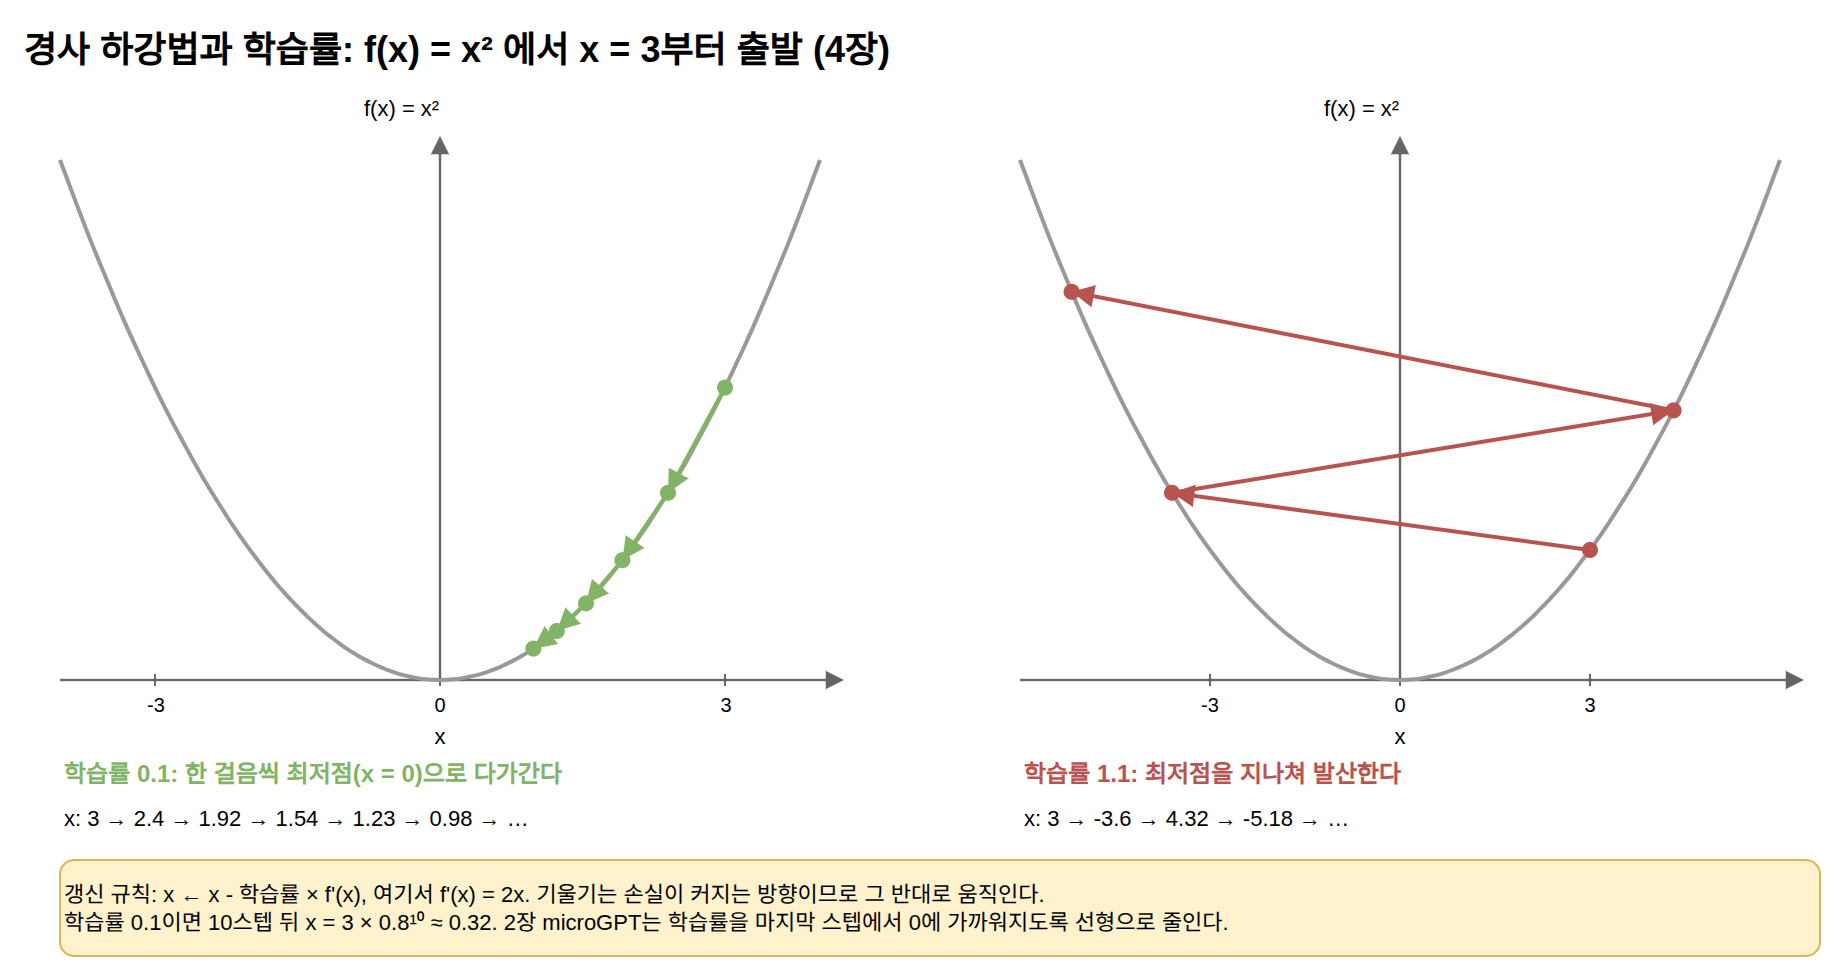

The diagram above was exported from draw.io. Its source (the exported page's mxGraphModel, read from the mxfile embedded in the PNG):
<mxGraphModel dx="1200" dy="800" grid="1" gridSize="10" guides="1" tooltips="1" connect="1" arrows="1" fold="1" page="1" pageScale="1" pageWidth="1000" pageHeight="470" math="0" shadow="0">
  <root>
    <mxCell id="0" />
    <mxCell id="1" parent="0" />
    <mxCell id="c1" value="경사 하강법과 학습률: f(x) = x² 에서 x = 3부터 출발 (4장)" style="text;html=1;fontSize=18;fontStyle=1;align=left;verticalAlign=middle;" vertex="1" parent="1">
      <mxGeometry x="40.0" y="20.0" width="900.0" height="30.0" as="geometry" />
    </mxCell>
    <mxCell id="c2" value="" style="edgeStyle=none;html=1;strokeColor=#666666;strokeWidth=1.2;endArrow=block;endFill=1;" edge="1" parent="1">
      <mxGeometry relative="1" as="geometry">
        <mxPoint x="60.0" y="350.0" as="sourcePoint" />
        <mxPoint x="452.0" y="350.0" as="targetPoint" />
        <Array as="points" />
      </mxGeometry>
    </mxCell>
    <mxCell id="c3" value="" style="edgeStyle=none;html=1;strokeColor=#666666;strokeWidth=1.2;endArrow=block;endFill=1;" edge="1" parent="1">
      <mxGeometry relative="1" as="geometry">
        <mxPoint x="250.0" y="350.0" as="sourcePoint" />
        <mxPoint x="250.0" y="78.0" as="targetPoint" />
        <Array as="points" />
      </mxGeometry>
    </mxCell>
    <mxCell id="c4" value="x" style="text;html=1;fontSize=11;align=center;verticalAlign=middle;whiteSpace=wrap;" vertex="1" parent="1">
      <mxGeometry x="100.0" y="368.0" width="300.0" height="20.0" as="geometry" />
    </mxCell>
    <mxCell id="c5" value="f(x) = x²" style="text;html=1;fontSize=11;align=left;verticalAlign=middle;whiteSpace=wrap;" vertex="1" parent="1">
      <mxGeometry x="210.0" y="54.0" width="240.0" height="20.0" as="geometry" />
    </mxCell>
    <mxCell id="c6" value="" style="edgeStyle=none;html=1;strokeColor=#666666;strokeWidth=1;endArrow=none;" edge="1" parent="1">
      <mxGeometry relative="1" as="geometry">
        <mxPoint x="107.5" y="347.0" as="sourcePoint" />
        <mxPoint x="107.5" y="353.0" as="targetPoint" />
        <Array as="points" />
      </mxGeometry>
    </mxCell>
    <mxCell id="c7" value="-3" style="text;html=1;fontSize=10;align=center;verticalAlign=middle;whiteSpace=wrap;" vertex="1" parent="1">
      <mxGeometry x="77.5" y="354.0" width="60.0" height="16.0" as="geometry" />
    </mxCell>
    <mxCell id="c8" value="" style="edgeStyle=none;html=1;strokeColor=#666666;strokeWidth=1;endArrow=none;" edge="1" parent="1">
      <mxGeometry relative="1" as="geometry">
        <mxPoint x="250.0" y="347.0" as="sourcePoint" />
        <mxPoint x="250.0" y="353.0" as="targetPoint" />
        <Array as="points" />
      </mxGeometry>
    </mxCell>
    <mxCell id="c9" value="0" style="text;html=1;fontSize=10;align=center;verticalAlign=middle;whiteSpace=wrap;" vertex="1" parent="1">
      <mxGeometry x="220.0" y="354.0" width="60.0" height="16.0" as="geometry" />
    </mxCell>
    <mxCell id="c10" value="" style="edgeStyle=none;html=1;strokeColor=#666666;strokeWidth=1;endArrow=none;" edge="1" parent="1">
      <mxGeometry relative="1" as="geometry">
        <mxPoint x="392.5" y="347.0" as="sourcePoint" />
        <mxPoint x="392.5" y="353.0" as="targetPoint" />
        <Array as="points" />
      </mxGeometry>
    </mxCell>
    <mxCell id="c11" value="3" style="text;html=1;fontSize=10;align=center;verticalAlign=middle;whiteSpace=wrap;" vertex="1" parent="1">
      <mxGeometry x="362.5" y="354.0" width="60.0" height="16.0" as="geometry" />
    </mxCell>
    <mxCell id="c12" value="" style="edgeStyle=none;html=1;strokeColor=#999999;strokeWidth=2;endArrow=none;" edge="1" parent="1">
      <mxGeometry relative="1" as="geometry">
        <mxPoint x="60.0" y="90.0" as="sourcePoint" />
        <mxPoint x="440.0" y="90.0" as="targetPoint" />
        <Array as="points">
          <mxPoint x="64.8" y="102.8" />
          <mxPoint x="69.5" y="115.3" />
          <mxPoint x="74.2" y="127.5" />
          <mxPoint x="79.0" y="139.4" />
          <mxPoint x="83.8" y="150.9" />
          <mxPoint x="88.5" y="162.2" />
          <mxPoint x="93.2" y="173.0" />
          <mxPoint x="98.0" y="183.6" />
          <mxPoint x="102.8" y="193.8" />
          <mxPoint x="107.5" y="203.8" />
          <mxPoint x="112.2" y="213.3" />
          <mxPoint x="117.0" y="222.6" />
          <mxPoint x="121.8" y="231.5" />
          <mxPoint x="126.5" y="240.1" />
          <mxPoint x="131.2" y="248.4" />
          <mxPoint x="136.0" y="256.4" />
          <mxPoint x="140.8" y="264.0" />
          <mxPoint x="145.5" y="271.4" />
          <mxPoint x="150.2" y="278.3" />
          <mxPoint x="155.0" y="285.0" />
          <mxPoint x="159.8" y="291.3" />
          <mxPoint x="164.5" y="297.4" />
          <mxPoint x="169.2" y="303.0" />
          <mxPoint x="174.0" y="308.4" />
          <mxPoint x="178.8" y="313.4" />
          <mxPoint x="183.5" y="318.1" />
          <mxPoint x="188.2" y="322.5" />
          <mxPoint x="193.0" y="326.6" />
          <mxPoint x="197.8" y="330.3" />
          <mxPoint x="202.5" y="333.8" />
          <mxPoint x="207.2" y="336.8" />
          <mxPoint x="212.0" y="339.6" />
          <mxPoint x="216.8" y="342.0" />
          <mxPoint x="221.5" y="344.1" />
          <mxPoint x="226.2" y="345.9" />
          <mxPoint x="231.0" y="347.4" />
          <mxPoint x="235.8" y="348.5" />
          <mxPoint x="240.5" y="349.4" />
          <mxPoint x="245.2" y="349.8" />
          <mxPoint x="250.0" y="350.0" />
          <mxPoint x="254.7" y="349.8" />
          <mxPoint x="259.5" y="349.4" />
          <mxPoint x="264.2" y="348.5" />
          <mxPoint x="269.0" y="347.4" />
          <mxPoint x="273.8" y="345.9" />
          <mxPoint x="278.5" y="344.2" />
          <mxPoint x="283.2" y="342.0" />
          <mxPoint x="288.0" y="339.6" />
          <mxPoint x="292.8" y="336.8" />
          <mxPoint x="297.5" y="333.8" />
          <mxPoint x="302.2" y="330.3" />
          <mxPoint x="307.0" y="326.6" />
          <mxPoint x="311.8" y="322.5" />
          <mxPoint x="316.5" y="318.1" />
          <mxPoint x="321.2" y="313.4" />
          <mxPoint x="326.0" y="308.4" />
          <mxPoint x="330.8" y="303.0" />
          <mxPoint x="335.5" y="297.4" />
          <mxPoint x="340.2" y="291.3" />
          <mxPoint x="345.0" y="285.0" />
          <mxPoint x="349.8" y="278.3" />
          <mxPoint x="354.5" y="271.4" />
          <mxPoint x="359.2" y="264.0" />
          <mxPoint x="364.0" y="256.4" />
          <mxPoint x="368.8" y="248.4" />
          <mxPoint x="373.5" y="240.2" />
          <mxPoint x="378.2" y="231.5" />
          <mxPoint x="383.0" y="222.6" />
          <mxPoint x="387.8" y="213.3" />
          <mxPoint x="392.5" y="203.8" />
          <mxPoint x="397.2" y="193.8" />
          <mxPoint x="402.0" y="183.6" />
          <mxPoint x="406.8" y="173.0" />
          <mxPoint x="411.5" y="162.1" />
          <mxPoint x="416.2" y="150.9" />
          <mxPoint x="421.0" y="139.4" />
          <mxPoint x="425.8" y="127.5" />
          <mxPoint x="430.5" y="115.3" />
          <mxPoint x="435.2" y="102.8" />
        </Array>
      </mxGeometry>
    </mxCell>
    <mxCell id="c13" value="" style="edgeStyle=none;html=1;strokeColor=#82b366;strokeWidth=2;endArrow=block;endFill=1;" edge="1" parent="1">
      <mxGeometry relative="1" as="geometry">
        <mxPoint x="392.5" y="203.8" as="sourcePoint" />
        <mxPoint x="364.0" y="256.4" as="targetPoint" />
        <Array as="points" />
      </mxGeometry>
    </mxCell>
    <mxCell id="c14" value="" style="edgeStyle=none;html=1;strokeColor=#82b366;strokeWidth=2;endArrow=block;endFill=1;" edge="1" parent="1">
      <mxGeometry relative="1" as="geometry">
        <mxPoint x="364.0" y="256.4" as="sourcePoint" />
        <mxPoint x="341.2" y="290.1" as="targetPoint" />
        <Array as="points" />
      </mxGeometry>
    </mxCell>
    <mxCell id="c15" value="" style="edgeStyle=none;html=1;strokeColor=#82b366;strokeWidth=2;endArrow=block;endFill=1;" edge="1" parent="1">
      <mxGeometry relative="1" as="geometry">
        <mxPoint x="341.2" y="290.1" as="sourcePoint" />
        <mxPoint x="323.0" y="311.7" as="targetPoint" />
        <Array as="points" />
      </mxGeometry>
    </mxCell>
    <mxCell id="c16" value="" style="edgeStyle=none;html=1;strokeColor=#82b366;strokeWidth=2;endArrow=block;endFill=1;" edge="1" parent="1">
      <mxGeometry relative="1" as="geometry">
        <mxPoint x="323.0" y="311.7" as="sourcePoint" />
        <mxPoint x="308.4" y="325.5" as="targetPoint" />
        <Array as="points" />
      </mxGeometry>
    </mxCell>
    <mxCell id="c17" value="" style="edgeStyle=none;html=1;strokeColor=#82b366;strokeWidth=2;endArrow=block;endFill=1;" edge="1" parent="1">
      <mxGeometry relative="1" as="geometry">
        <mxPoint x="308.4" y="325.5" as="sourcePoint" />
        <mxPoint x="296.7" y="334.3" as="targetPoint" />
        <Array as="points" />
      </mxGeometry>
    </mxCell>
    <mxCell id="c18" value="" style="ellipse;fillColor=#82b366;strokeColor=none;" vertex="1" parent="1">
      <mxGeometry x="388.5" y="199.8" width="8.0" height="8.0" as="geometry" />
    </mxCell>
    <mxCell id="c19" value="" style="ellipse;fillColor=#82b366;strokeColor=none;" vertex="1" parent="1">
      <mxGeometry x="360.0" y="252.4" width="8.0" height="8.0" as="geometry" />
    </mxCell>
    <mxCell id="c20" value="" style="ellipse;fillColor=#82b366;strokeColor=none;" vertex="1" parent="1">
      <mxGeometry x="337.2" y="286.1" width="8.0" height="8.0" as="geometry" />
    </mxCell>
    <mxCell id="c21" value="" style="ellipse;fillColor=#82b366;strokeColor=none;" vertex="1" parent="1">
      <mxGeometry x="319.0" y="307.7" width="8.0" height="8.0" as="geometry" />
    </mxCell>
    <mxCell id="c22" value="" style="ellipse;fillColor=#82b366;strokeColor=none;" vertex="1" parent="1">
      <mxGeometry x="304.4" y="321.5" width="8.0" height="8.0" as="geometry" />
    </mxCell>
    <mxCell id="c23" value="" style="ellipse;fillColor=#82b366;strokeColor=none;" vertex="1" parent="1">
      <mxGeometry x="292.7" y="330.3" width="8.0" height="8.0" as="geometry" />
    </mxCell>
    <mxCell id="c24" value="학습률 0.1: 한 걸음씩 최저점(x = 0)으로 다가간다" style="text;html=1;fontSize=12;align=left;verticalAlign=middle;whiteSpace=wrap;fontStyle=1;fontColor=#82b366;" vertex="1" parent="1">
      <mxGeometry x="60.0" y="385.0" width="400.0" height="24.0" as="geometry" />
    </mxCell>
    <mxCell id="c25" value="x: 3 → 2.4 → 1.92 → 1.54 → 1.23 → 0.98 → …" style="text;html=1;fontSize=11;align=left;verticalAlign=middle;whiteSpace=wrap;" vertex="1" parent="1">
      <mxGeometry x="60.0" y="408.0" width="400.0" height="22.0" as="geometry" />
    </mxCell>
    <mxCell id="c26" value="" style="edgeStyle=none;html=1;strokeColor=#666666;strokeWidth=1.2;endArrow=block;endFill=1;" edge="1" parent="1">
      <mxGeometry relative="1" as="geometry">
        <mxPoint x="540.0" y="350.0" as="sourcePoint" />
        <mxPoint x="932.0" y="350.0" as="targetPoint" />
        <Array as="points" />
      </mxGeometry>
    </mxCell>
    <mxCell id="c27" value="" style="edgeStyle=none;html=1;strokeColor=#666666;strokeWidth=1.2;endArrow=block;endFill=1;" edge="1" parent="1">
      <mxGeometry relative="1" as="geometry">
        <mxPoint x="730.0" y="350.0" as="sourcePoint" />
        <mxPoint x="730.0" y="78.0" as="targetPoint" />
        <Array as="points" />
      </mxGeometry>
    </mxCell>
    <mxCell id="c28" value="x" style="text;html=1;fontSize=11;align=center;verticalAlign=middle;whiteSpace=wrap;" vertex="1" parent="1">
      <mxGeometry x="580.0" y="368.0" width="300.0" height="20.0" as="geometry" />
    </mxCell>
    <mxCell id="c29" value="f(x) = x²" style="text;html=1;fontSize=11;align=left;verticalAlign=middle;whiteSpace=wrap;" vertex="1" parent="1">
      <mxGeometry x="690.0" y="54.0" width="240.0" height="20.0" as="geometry" />
    </mxCell>
    <mxCell id="c30" value="" style="edgeStyle=none;html=1;strokeColor=#666666;strokeWidth=1;endArrow=none;" edge="1" parent="1">
      <mxGeometry relative="1" as="geometry">
        <mxPoint x="635.0" y="347.0" as="sourcePoint" />
        <mxPoint x="635.0" y="353.0" as="targetPoint" />
        <Array as="points" />
      </mxGeometry>
    </mxCell>
    <mxCell id="c31" value="-3" style="text;html=1;fontSize=10;align=center;verticalAlign=middle;whiteSpace=wrap;" vertex="1" parent="1">
      <mxGeometry x="605.0" y="354.0" width="60.0" height="16.0" as="geometry" />
    </mxCell>
    <mxCell id="c32" value="" style="edgeStyle=none;html=1;strokeColor=#666666;strokeWidth=1;endArrow=none;" edge="1" parent="1">
      <mxGeometry relative="1" as="geometry">
        <mxPoint x="730.0" y="347.0" as="sourcePoint" />
        <mxPoint x="730.0" y="353.0" as="targetPoint" />
        <Array as="points" />
      </mxGeometry>
    </mxCell>
    <mxCell id="c33" value="0" style="text;html=1;fontSize=10;align=center;verticalAlign=middle;whiteSpace=wrap;" vertex="1" parent="1">
      <mxGeometry x="700.0" y="354.0" width="60.0" height="16.0" as="geometry" />
    </mxCell>
    <mxCell id="c34" value="" style="edgeStyle=none;html=1;strokeColor=#666666;strokeWidth=1;endArrow=none;" edge="1" parent="1">
      <mxGeometry relative="1" as="geometry">
        <mxPoint x="825.0" y="347.0" as="sourcePoint" />
        <mxPoint x="825.0" y="353.0" as="targetPoint" />
        <Array as="points" />
      </mxGeometry>
    </mxCell>
    <mxCell id="c35" value="3" style="text;html=1;fontSize=10;align=center;verticalAlign=middle;whiteSpace=wrap;" vertex="1" parent="1">
      <mxGeometry x="795.0" y="354.0" width="60.0" height="16.0" as="geometry" />
    </mxCell>
    <mxCell id="c36" value="" style="edgeStyle=none;html=1;strokeColor=#999999;strokeWidth=2;endArrow=none;" edge="1" parent="1">
      <mxGeometry relative="1" as="geometry">
        <mxPoint x="540.0" y="90.0" as="sourcePoint" />
        <mxPoint x="920.0" y="90.0" as="targetPoint" />
        <Array as="points">
          <mxPoint x="544.8" y="102.8" />
          <mxPoint x="549.5" y="115.3" />
          <mxPoint x="554.2" y="127.5" />
          <mxPoint x="559.0" y="139.4" />
          <mxPoint x="563.8" y="150.9" />
          <mxPoint x="568.5" y="162.2" />
          <mxPoint x="573.2" y="173.0" />
          <mxPoint x="578.0" y="183.6" />
          <mxPoint x="582.8" y="193.8" />
          <mxPoint x="587.5" y="203.8" />
          <mxPoint x="592.2" y="213.3" />
          <mxPoint x="597.0" y="222.6" />
          <mxPoint x="601.8" y="231.5" />
          <mxPoint x="606.5" y="240.2" />
          <mxPoint x="611.2" y="248.4" />
          <mxPoint x="616.0" y="256.4" />
          <mxPoint x="620.8" y="264.0" />
          <mxPoint x="625.5" y="271.4" />
          <mxPoint x="630.2" y="278.3" />
          <mxPoint x="635.0" y="285.0" />
          <mxPoint x="639.8" y="291.3" />
          <mxPoint x="644.5" y="297.4" />
          <mxPoint x="649.2" y="303.0" />
          <mxPoint x="654.0" y="308.4" />
          <mxPoint x="658.8" y="313.4" />
          <mxPoint x="663.5" y="318.1" />
          <mxPoint x="668.2" y="322.5" />
          <mxPoint x="673.0" y="326.6" />
          <mxPoint x="677.8" y="330.3" />
          <mxPoint x="682.5" y="333.8" />
          <mxPoint x="687.2" y="336.8" />
          <mxPoint x="692.0" y="339.6" />
          <mxPoint x="696.8" y="342.0" />
          <mxPoint x="701.5" y="344.1" />
          <mxPoint x="706.2" y="345.9" />
          <mxPoint x="711.0" y="347.4" />
          <mxPoint x="715.8" y="348.5" />
          <mxPoint x="720.5" y="349.4" />
          <mxPoint x="725.2" y="349.8" />
          <mxPoint x="730.0" y="350.0" />
          <mxPoint x="734.8" y="349.8" />
          <mxPoint x="739.5" y="349.4" />
          <mxPoint x="744.2" y="348.5" />
          <mxPoint x="749.0" y="347.4" />
          <mxPoint x="753.8" y="345.9" />
          <mxPoint x="758.5" y="344.1" />
          <mxPoint x="763.2" y="342.0" />
          <mxPoint x="768.0" y="339.6" />
          <mxPoint x="772.8" y="336.8" />
          <mxPoint x="777.5" y="333.8" />
          <mxPoint x="782.2" y="330.3" />
          <mxPoint x="787.0" y="326.6" />
          <mxPoint x="791.8" y="322.5" />
          <mxPoint x="796.5" y="318.2" />
          <mxPoint x="801.2" y="313.4" />
          <mxPoint x="806.0" y="308.4" />
          <mxPoint x="810.8" y="303.0" />
          <mxPoint x="815.5" y="297.4" />
          <mxPoint x="820.2" y="291.3" />
          <mxPoint x="825.0" y="285.0" />
          <mxPoint x="829.8" y="278.3" />
          <mxPoint x="834.5" y="271.3" />
          <mxPoint x="839.2" y="264.0" />
          <mxPoint x="844.0" y="256.4" />
          <mxPoint x="848.8" y="248.4" />
          <mxPoint x="853.5" y="240.1" />
          <mxPoint x="858.2" y="231.5" />
          <mxPoint x="863.0" y="222.6" />
          <mxPoint x="867.8" y="213.3" />
          <mxPoint x="872.5" y="203.8" />
          <mxPoint x="877.2" y="193.8" />
          <mxPoint x="882.0" y="183.6" />
          <mxPoint x="886.8" y="173.0" />
          <mxPoint x="891.5" y="162.2" />
          <mxPoint x="896.2" y="150.9" />
          <mxPoint x="901.0" y="139.4" />
          <mxPoint x="905.8" y="127.5" />
          <mxPoint x="910.5" y="115.4" />
          <mxPoint x="915.2" y="102.8" />
        </Array>
      </mxGeometry>
    </mxCell>
    <mxCell id="c37" value="" style="edgeStyle=none;html=1;strokeColor=#b85450;strokeWidth=2;endArrow=block;endFill=1;" edge="1" parent="1">
      <mxGeometry relative="1" as="geometry">
        <mxPoint x="825.0" y="285.0" as="sourcePoint" />
        <mxPoint x="616.0" y="256.4" as="targetPoint" />
        <Array as="points" />
      </mxGeometry>
    </mxCell>
    <mxCell id="c38" value="" style="edgeStyle=none;html=1;strokeColor=#b85450;strokeWidth=2;endArrow=block;endFill=1;" edge="1" parent="1">
      <mxGeometry relative="1" as="geometry">
        <mxPoint x="616.0" y="256.4" as="sourcePoint" />
        <mxPoint x="866.8" y="215.2" as="targetPoint" />
        <Array as="points" />
      </mxGeometry>
    </mxCell>
    <mxCell id="c39" value="" style="edgeStyle=none;html=1;strokeColor=#b85450;strokeWidth=2;endArrow=block;endFill=1;" edge="1" parent="1">
      <mxGeometry relative="1" as="geometry">
        <mxPoint x="866.8" y="215.2" as="sourcePoint" />
        <mxPoint x="565.8" y="155.9" as="targetPoint" />
        <Array as="points" />
      </mxGeometry>
    </mxCell>
    <mxCell id="c40" value="" style="ellipse;fillColor=#b85450;strokeColor=none;" vertex="1" parent="1">
      <mxGeometry x="821.0" y="281.0" width="8.0" height="8.0" as="geometry" />
    </mxCell>
    <mxCell id="c41" value="" style="ellipse;fillColor=#b85450;strokeColor=none;" vertex="1" parent="1">
      <mxGeometry x="612.0" y="252.4" width="8.0" height="8.0" as="geometry" />
    </mxCell>
    <mxCell id="c42" value="" style="ellipse;fillColor=#b85450;strokeColor=none;" vertex="1" parent="1">
      <mxGeometry x="862.8" y="211.2" width="8.0" height="8.0" as="geometry" />
    </mxCell>
    <mxCell id="c43" value="" style="ellipse;fillColor=#b85450;strokeColor=none;" vertex="1" parent="1">
      <mxGeometry x="561.8" y="151.9" width="8.0" height="8.0" as="geometry" />
    </mxCell>
    <mxCell id="c44" value="학습률 1.1: 최저점을 지나쳐 발산한다" style="text;html=1;fontSize=12;align=left;verticalAlign=middle;whiteSpace=wrap;fontStyle=1;fontColor=#b85450;" vertex="1" parent="1">
      <mxGeometry x="540.0" y="385.0" width="400.0" height="24.0" as="geometry" />
    </mxCell>
    <mxCell id="c45" value="x: 3 → -3.6 → 4.32 → -5.18 → …" style="text;html=1;fontSize=11;align=left;verticalAlign=middle;whiteSpace=wrap;" vertex="1" parent="1">
      <mxGeometry x="540.0" y="408.0" width="400.0" height="22.0" as="geometry" />
    </mxCell>
    <mxCell id="c46" value="갱신 규칙: x ← x - 학습률 × f'(x),  여기서 f'(x) = 2x. 기울기는 손실이 커지는 방향이므로 그 반대로 움직인다.&lt;br&gt;학습률 0.1이면 10스텝 뒤 x = 3 × 0.8¹⁰ ≈ 0.32. 2장 microGPT는 학습률을 마지막 스텝에서 0에 가까워지도록 선형으로 줄인다." style="rounded=1;whiteSpace=wrap;html=1;fillColor=#fff2cc;strokeColor=#d6b656;fontSize=11;align=left;" vertex="1" parent="1">
      <mxGeometry x="60.0" y="440.0" width="880.0" height="48.0" as="geometry" />
    </mxCell>
  </root>
</mxGraphModel>